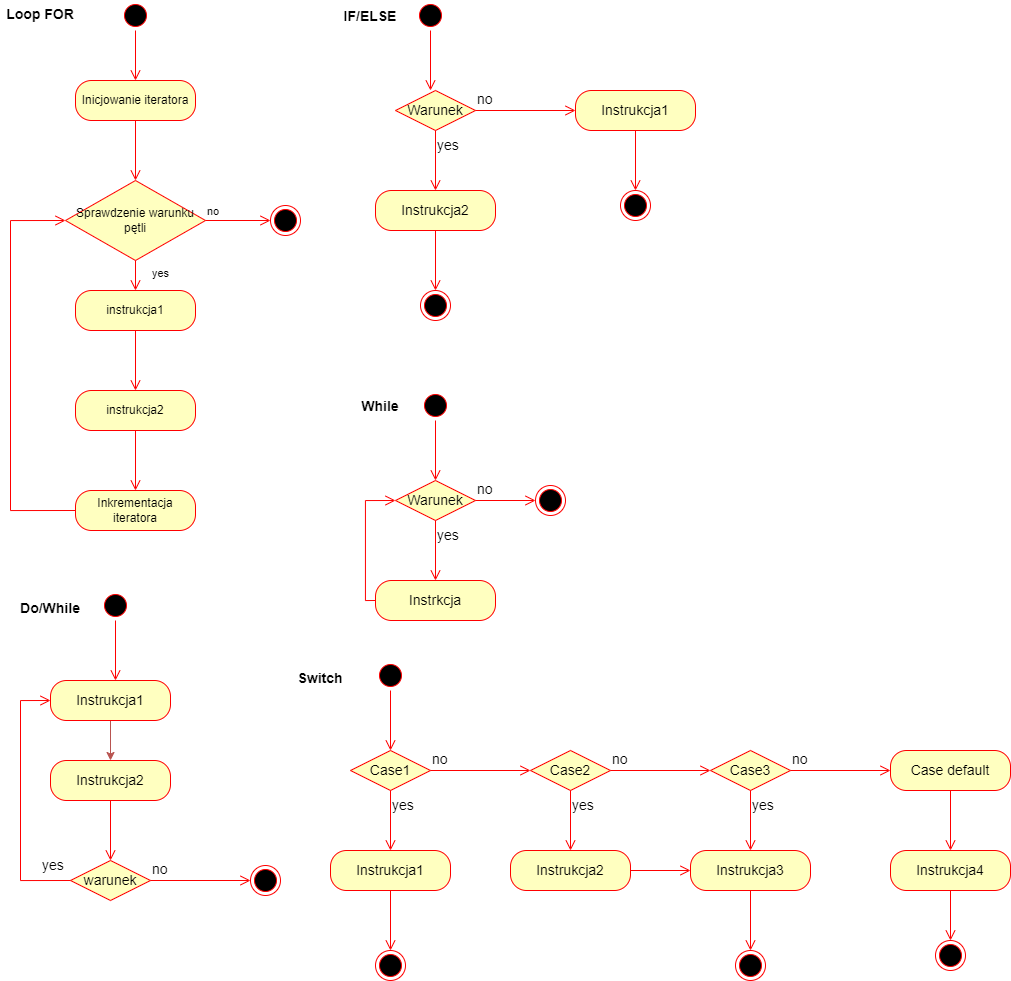

The diagram above was exported from draw.io. Its source (the exported page's mxGraphModel, read from the mxfile embedded in the PNG):
<mxGraphModel dx="1174" dy="645" grid="1" gridSize="10" guides="1" tooltips="1" connect="1" arrows="1" fold="1" page="1" pageScale="1" pageWidth="850" pageHeight="1100" background="none" math="0" shadow="0">
  <root>
    <mxCell id="0" />
    <mxCell id="1" parent="0" />
    <mxCell id="_FRk5vb2dE03iCOt-JWe-5" value="" style="ellipse;html=1;shape=startState;fillColor=#000000;strokeColor=#ff0000;" parent="1" vertex="1">
      <mxGeometry x="130" y="10" width="30" height="30" as="geometry" />
    </mxCell>
    <mxCell id="_FRk5vb2dE03iCOt-JWe-8" value="" style="edgeStyle=orthogonalEdgeStyle;html=1;verticalAlign=bottom;endArrow=open;endSize=8;strokeColor=#ff0000;rounded=0;exitX=0.5;exitY=1;exitDx=0;exitDy=0;" parent="1" source="_FRk5vb2dE03iCOt-JWe-5" edge="1">
      <mxGeometry relative="1" as="geometry">
        <mxPoint x="145" y="90" as="targetPoint" />
        <mxPoint x="145" y="30" as="sourcePoint" />
      </mxGeometry>
    </mxCell>
    <mxCell id="_FRk5vb2dE03iCOt-JWe-15" value="Sprawdzenie warunku pętli" style="rhombus;whiteSpace=wrap;html=1;fillColor=#ffffc0;strokeColor=#ff0000;" parent="1" vertex="1">
      <mxGeometry x="75" y="190" width="140" height="80" as="geometry" />
    </mxCell>
    <mxCell id="_FRk5vb2dE03iCOt-JWe-16" value="no" style="edgeStyle=orthogonalEdgeStyle;html=1;align=left;verticalAlign=bottom;endArrow=open;endSize=8;strokeColor=#ff0000;rounded=0;entryX=0;entryY=0.5;entryDx=0;entryDy=0;" parent="1" source="_FRk5vb2dE03iCOt-JWe-15" target="_FRk5vb2dE03iCOt-JWe-20" edge="1">
      <mxGeometry x="-1" relative="1" as="geometry">
        <mxPoint x="280" y="220" as="targetPoint" />
      </mxGeometry>
    </mxCell>
    <mxCell id="_FRk5vb2dE03iCOt-JWe-17" value="yes" style="edgeStyle=orthogonalEdgeStyle;html=1;align=left;verticalAlign=top;endArrow=open;endSize=8;strokeColor=#ff0000;rounded=0;" parent="1" source="_FRk5vb2dE03iCOt-JWe-15" edge="1">
      <mxGeometry x="-1" y="15" relative="1" as="geometry">
        <mxPoint x="145" y="300" as="targetPoint" />
        <mxPoint as="offset" />
      </mxGeometry>
    </mxCell>
    <mxCell id="_FRk5vb2dE03iCOt-JWe-18" value="Inicjowanie iteratora" style="rounded=1;whiteSpace=wrap;html=1;arcSize=40;fontColor=#000000;fillColor=#ffffc0;strokeColor=#ff0000;" parent="1" vertex="1">
      <mxGeometry x="85" y="90" width="120" height="40" as="geometry" />
    </mxCell>
    <mxCell id="_FRk5vb2dE03iCOt-JWe-19" value="" style="edgeStyle=orthogonalEdgeStyle;html=1;verticalAlign=bottom;endArrow=open;endSize=8;strokeColor=#ff0000;rounded=0;" parent="1" source="_FRk5vb2dE03iCOt-JWe-18" edge="1">
      <mxGeometry relative="1" as="geometry">
        <mxPoint x="145" y="190" as="targetPoint" />
      </mxGeometry>
    </mxCell>
    <mxCell id="_FRk5vb2dE03iCOt-JWe-20" value="" style="ellipse;html=1;shape=endState;fillColor=#000000;strokeColor=#ff0000;" parent="1" vertex="1">
      <mxGeometry x="280" y="215" width="30" height="30" as="geometry" />
    </mxCell>
    <mxCell id="_FRk5vb2dE03iCOt-JWe-21" value="instrukcja1" style="rounded=1;whiteSpace=wrap;html=1;arcSize=40;fontColor=#000000;fillColor=#ffffc0;strokeColor=#ff0000;" parent="1" vertex="1">
      <mxGeometry x="85" y="300" width="120" height="40" as="geometry" />
    </mxCell>
    <mxCell id="_FRk5vb2dE03iCOt-JWe-22" value="" style="edgeStyle=orthogonalEdgeStyle;html=1;verticalAlign=bottom;endArrow=open;endSize=8;strokeColor=#ff0000;rounded=0;" parent="1" source="_FRk5vb2dE03iCOt-JWe-21" edge="1">
      <mxGeometry relative="1" as="geometry">
        <mxPoint x="145" y="400" as="targetPoint" />
      </mxGeometry>
    </mxCell>
    <mxCell id="_FRk5vb2dE03iCOt-JWe-23" value="instrukcja2" style="rounded=1;whiteSpace=wrap;html=1;arcSize=40;fontColor=#000000;fillColor=#ffffc0;strokeColor=#ff0000;" parent="1" vertex="1">
      <mxGeometry x="85" y="400" width="120" height="40" as="geometry" />
    </mxCell>
    <mxCell id="_FRk5vb2dE03iCOt-JWe-24" value="" style="edgeStyle=orthogonalEdgeStyle;html=1;verticalAlign=bottom;endArrow=open;endSize=8;strokeColor=#ff0000;rounded=0;" parent="1" source="_FRk5vb2dE03iCOt-JWe-23" edge="1">
      <mxGeometry relative="1" as="geometry">
        <mxPoint x="145" y="500" as="targetPoint" />
      </mxGeometry>
    </mxCell>
    <mxCell id="_FRk5vb2dE03iCOt-JWe-27" value="Inkrementacja iteratora" style="rounded=1;whiteSpace=wrap;html=1;arcSize=40;fontColor=#000000;fillColor=#ffffc0;strokeColor=#ff0000;" parent="1" vertex="1">
      <mxGeometry x="85" y="500" width="120" height="40" as="geometry" />
    </mxCell>
    <mxCell id="_FRk5vb2dE03iCOt-JWe-28" value="" style="edgeStyle=orthogonalEdgeStyle;html=1;verticalAlign=bottom;endArrow=open;endSize=8;strokeColor=#ff0000;rounded=0;exitX=0;exitY=0.5;exitDx=0;exitDy=0;entryX=0;entryY=0.5;entryDx=0;entryDy=0;" parent="1" source="_FRk5vb2dE03iCOt-JWe-27" target="_FRk5vb2dE03iCOt-JWe-15" edge="1">
      <mxGeometry relative="1" as="geometry">
        <mxPoint x="90" y="220" as="targetPoint" />
        <Array as="points">
          <mxPoint x="20" y="520" />
          <mxPoint x="20" y="230" />
        </Array>
      </mxGeometry>
    </mxCell>
    <mxCell id="_FRk5vb2dE03iCOt-JWe-32" value="Loop FOR" style="text;align=center;fontStyle=1;verticalAlign=middle;spacingLeft=3;spacingRight=3;strokeColor=none;rotatable=0;points=[[0,0.5],[1,0.5]];portConstraint=eastwest;fontSize=14;" parent="1" vertex="1">
      <mxGeometry x="10" y="10" width="80" height="26" as="geometry" />
    </mxCell>
    <mxCell id="_FRk5vb2dE03iCOt-JWe-33" value="" style="ellipse;html=1;shape=startState;fillColor=#000000;strokeColor=#ff0000;fontSize=14;" parent="1" vertex="1">
      <mxGeometry x="425" y="10" width="30" height="30" as="geometry" />
    </mxCell>
    <mxCell id="_FRk5vb2dE03iCOt-JWe-34" value="" style="edgeStyle=orthogonalEdgeStyle;html=1;verticalAlign=bottom;endArrow=open;endSize=8;strokeColor=#ff0000;rounded=0;fontSize=14;" parent="1" source="_FRk5vb2dE03iCOt-JWe-33" edge="1">
      <mxGeometry relative="1" as="geometry">
        <mxPoint x="440" y="100" as="targetPoint" />
      </mxGeometry>
    </mxCell>
    <mxCell id="_FRk5vb2dE03iCOt-JWe-35" value="Warunek" style="rhombus;whiteSpace=wrap;html=1;fillColor=#ffffc0;strokeColor=#ff0000;fontSize=14;" parent="1" vertex="1">
      <mxGeometry x="405" y="100" width="80" height="40" as="geometry" />
    </mxCell>
    <mxCell id="_FRk5vb2dE03iCOt-JWe-36" value="no" style="edgeStyle=orthogonalEdgeStyle;html=1;align=left;verticalAlign=bottom;endArrow=open;endSize=8;strokeColor=#ff0000;rounded=0;fontSize=14;" parent="1" source="_FRk5vb2dE03iCOt-JWe-35" edge="1">
      <mxGeometry x="-1" relative="1" as="geometry">
        <mxPoint x="585" y="120" as="targetPoint" />
      </mxGeometry>
    </mxCell>
    <mxCell id="_FRk5vb2dE03iCOt-JWe-37" value="yes" style="edgeStyle=orthogonalEdgeStyle;html=1;align=left;verticalAlign=top;endArrow=open;endSize=8;strokeColor=#ff0000;rounded=0;fontSize=14;" parent="1" source="_FRk5vb2dE03iCOt-JWe-35" edge="1">
      <mxGeometry x="-1" relative="1" as="geometry">
        <mxPoint x="445" y="200" as="targetPoint" />
      </mxGeometry>
    </mxCell>
    <mxCell id="_FRk5vb2dE03iCOt-JWe-38" value="Instrukcja1" style="rounded=1;whiteSpace=wrap;html=1;arcSize=40;fontColor=#000000;fillColor=#ffffc0;strokeColor=#ff0000;fontSize=14;" parent="1" vertex="1">
      <mxGeometry x="585" y="100" width="120" height="40" as="geometry" />
    </mxCell>
    <mxCell id="_FRk5vb2dE03iCOt-JWe-39" value="" style="edgeStyle=orthogonalEdgeStyle;html=1;verticalAlign=bottom;endArrow=open;endSize=8;strokeColor=#ff0000;rounded=0;fontSize=14;" parent="1" source="_FRk5vb2dE03iCOt-JWe-38" edge="1">
      <mxGeometry relative="1" as="geometry">
        <mxPoint x="645" y="200" as="targetPoint" />
      </mxGeometry>
    </mxCell>
    <mxCell id="_FRk5vb2dE03iCOt-JWe-40" value="Instrukcja2" style="rounded=1;whiteSpace=wrap;html=1;arcSize=40;fontColor=#000000;fillColor=#ffffc0;strokeColor=#ff0000;fontSize=14;" parent="1" vertex="1">
      <mxGeometry x="385" y="200" width="120" height="40" as="geometry" />
    </mxCell>
    <mxCell id="_FRk5vb2dE03iCOt-JWe-41" value="" style="edgeStyle=orthogonalEdgeStyle;html=1;verticalAlign=bottom;endArrow=open;endSize=8;strokeColor=#ff0000;rounded=0;fontSize=14;" parent="1" source="_FRk5vb2dE03iCOt-JWe-40" edge="1">
      <mxGeometry relative="1" as="geometry">
        <mxPoint x="445" y="300" as="targetPoint" />
      </mxGeometry>
    </mxCell>
    <mxCell id="_FRk5vb2dE03iCOt-JWe-42" value="IF/ELSE" style="text;align=center;fontStyle=1;verticalAlign=middle;spacingLeft=3;spacingRight=3;strokeColor=none;rotatable=0;points=[[0,0.5],[1,0.5]];portConstraint=eastwest;fontSize=14;" parent="1" vertex="1">
      <mxGeometry x="340" y="12" width="80" height="26" as="geometry" />
    </mxCell>
    <mxCell id="_FRk5vb2dE03iCOt-JWe-43" value="" style="ellipse;html=1;shape=endState;fillColor=#000000;strokeColor=#ff0000;fontSize=14;" parent="1" vertex="1">
      <mxGeometry x="430" y="300" width="30" height="30" as="geometry" />
    </mxCell>
    <mxCell id="_FRk5vb2dE03iCOt-JWe-44" value="" style="ellipse;html=1;shape=endState;fillColor=#000000;strokeColor=#ff0000;fontSize=14;" parent="1" vertex="1">
      <mxGeometry x="630" y="200" width="30" height="30" as="geometry" />
    </mxCell>
    <mxCell id="_FRk5vb2dE03iCOt-JWe-45" value="" style="ellipse;html=1;shape=startState;fillColor=#000000;strokeColor=#ff0000;fontSize=14;" parent="1" vertex="1">
      <mxGeometry x="430" y="400" width="30" height="30" as="geometry" />
    </mxCell>
    <mxCell id="_FRk5vb2dE03iCOt-JWe-46" value="" style="edgeStyle=orthogonalEdgeStyle;html=1;verticalAlign=bottom;endArrow=open;endSize=8;strokeColor=#ff0000;rounded=0;fontSize=14;" parent="1" source="_FRk5vb2dE03iCOt-JWe-45" edge="1">
      <mxGeometry relative="1" as="geometry">
        <mxPoint x="445" y="490" as="targetPoint" />
      </mxGeometry>
    </mxCell>
    <mxCell id="_FRk5vb2dE03iCOt-JWe-49" value="Warunek" style="rhombus;whiteSpace=wrap;html=1;fillColor=#ffffc0;strokeColor=#ff0000;fontSize=14;" parent="1" vertex="1">
      <mxGeometry x="405" y="490" width="80" height="40" as="geometry" />
    </mxCell>
    <mxCell id="_FRk5vb2dE03iCOt-JWe-50" value="no" style="edgeStyle=orthogonalEdgeStyle;html=1;align=left;verticalAlign=bottom;endArrow=open;endSize=8;strokeColor=#ff0000;rounded=0;fontSize=14;" parent="1" source="_FRk5vb2dE03iCOt-JWe-49" target="_FRk5vb2dE03iCOt-JWe-54" edge="1">
      <mxGeometry x="-1" relative="1" as="geometry">
        <mxPoint x="560" y="510" as="targetPoint" />
      </mxGeometry>
    </mxCell>
    <mxCell id="_FRk5vb2dE03iCOt-JWe-51" value="yes" style="edgeStyle=orthogonalEdgeStyle;html=1;align=left;verticalAlign=top;endArrow=open;endSize=8;strokeColor=#ff0000;rounded=0;fontSize=14;" parent="1" source="_FRk5vb2dE03iCOt-JWe-49" edge="1">
      <mxGeometry x="-1" relative="1" as="geometry">
        <mxPoint x="445" y="590" as="targetPoint" />
      </mxGeometry>
    </mxCell>
    <mxCell id="_FRk5vb2dE03iCOt-JWe-52" value="Instrkcja" style="rounded=1;whiteSpace=wrap;html=1;arcSize=40;fontColor=#000000;fillColor=#ffffc0;strokeColor=#ff0000;fontSize=14;" parent="1" vertex="1">
      <mxGeometry x="385" y="590" width="120" height="40" as="geometry" />
    </mxCell>
    <mxCell id="_FRk5vb2dE03iCOt-JWe-53" value="" style="edgeStyle=orthogonalEdgeStyle;html=1;verticalAlign=bottom;endArrow=open;endSize=8;strokeColor=#ff0000;rounded=0;fontSize=14;entryX=0;entryY=0.5;entryDx=0;entryDy=0;exitX=0;exitY=0.5;exitDx=0;exitDy=0;" parent="1" source="_FRk5vb2dE03iCOt-JWe-52" target="_FRk5vb2dE03iCOt-JWe-49" edge="1">
      <mxGeometry relative="1" as="geometry">
        <mxPoint x="445" y="690" as="targetPoint" />
      </mxGeometry>
    </mxCell>
    <mxCell id="_FRk5vb2dE03iCOt-JWe-54" value="" style="ellipse;html=1;shape=endState;fillColor=#000000;strokeColor=#ff0000;fontSize=14;" parent="1" vertex="1">
      <mxGeometry x="545" y="495" width="30" height="30" as="geometry" />
    </mxCell>
    <mxCell id="_FRk5vb2dE03iCOt-JWe-72" value="" style="ellipse;html=1;shape=startState;fillColor=#000000;strokeColor=#ff0000;fontSize=14;" parent="1" vertex="1">
      <mxGeometry x="110" y="600" width="30" height="30" as="geometry" />
    </mxCell>
    <mxCell id="_FRk5vb2dE03iCOt-JWe-73" value="" style="edgeStyle=orthogonalEdgeStyle;html=1;verticalAlign=bottom;endArrow=open;endSize=8;strokeColor=#ff0000;rounded=0;fontSize=14;" parent="1" source="_FRk5vb2dE03iCOt-JWe-72" edge="1">
      <mxGeometry relative="1" as="geometry">
        <mxPoint x="125" y="690" as="targetPoint" />
      </mxGeometry>
    </mxCell>
    <mxCell id="_FRk5vb2dE03iCOt-JWe-87" value="" style="edgeStyle=orthogonalEdgeStyle;rounded=0;orthogonalLoop=1;jettySize=auto;html=1;fontSize=14;fillColor=#f8cecc;strokeColor=#b85450;" parent="1" source="_FRk5vb2dE03iCOt-JWe-74" target="_FRk5vb2dE03iCOt-JWe-86" edge="1">
      <mxGeometry relative="1" as="geometry" />
    </mxCell>
    <mxCell id="_FRk5vb2dE03iCOt-JWe-74" value="Instrukcja1" style="rounded=1;whiteSpace=wrap;html=1;arcSize=40;fontColor=#000000;fillColor=#ffffc0;strokeColor=#ff0000;fontSize=14;" parent="1" vertex="1">
      <mxGeometry x="60" y="690" width="120" height="40" as="geometry" />
    </mxCell>
    <mxCell id="_FRk5vb2dE03iCOt-JWe-75" value="" style="edgeStyle=orthogonalEdgeStyle;html=1;verticalAlign=bottom;endArrow=open;endSize=8;strokeColor=#ff0000;rounded=0;fontSize=14;exitX=0.5;exitY=1;exitDx=0;exitDy=0;" parent="1" source="_FRk5vb2dE03iCOt-JWe-86" edge="1">
      <mxGeometry relative="1" as="geometry">
        <mxPoint x="120" y="870" as="targetPoint" />
        <mxPoint x="120" y="810" as="sourcePoint" />
      </mxGeometry>
    </mxCell>
    <mxCell id="_FRk5vb2dE03iCOt-JWe-76" value="warunek" style="rhombus;whiteSpace=wrap;html=1;fillColor=#ffffc0;strokeColor=#ff0000;fontSize=14;" parent="1" vertex="1">
      <mxGeometry x="80" y="870" width="80" height="40" as="geometry" />
    </mxCell>
    <mxCell id="_FRk5vb2dE03iCOt-JWe-77" value="no" style="edgeStyle=orthogonalEdgeStyle;html=1;align=left;verticalAlign=bottom;endArrow=open;endSize=8;strokeColor=#ff0000;rounded=0;fontSize=14;" parent="1" source="_FRk5vb2dE03iCOt-JWe-76" edge="1">
      <mxGeometry x="-1" relative="1" as="geometry">
        <mxPoint x="260" y="890" as="targetPoint" />
      </mxGeometry>
    </mxCell>
    <mxCell id="_FRk5vb2dE03iCOt-JWe-78" value="yes" style="edgeStyle=orthogonalEdgeStyle;html=1;align=left;verticalAlign=top;endArrow=open;endSize=8;strokeColor=#ff0000;rounded=0;fontSize=14;entryX=0;entryY=0.5;entryDx=0;entryDy=0;exitX=0;exitY=0.5;exitDx=0;exitDy=0;" parent="1" source="_FRk5vb2dE03iCOt-JWe-76" target="_FRk5vb2dE03iCOt-JWe-74" edge="1">
      <mxGeometry x="-0.3846" y="-20" relative="1" as="geometry">
        <mxPoint x="60" y="790" as="targetPoint" />
        <Array as="points">
          <mxPoint x="30" y="890" />
          <mxPoint x="30" y="710" />
        </Array>
        <mxPoint as="offset" />
      </mxGeometry>
    </mxCell>
    <mxCell id="_FRk5vb2dE03iCOt-JWe-79" value="" style="ellipse;html=1;shape=endState;fillColor=#000000;strokeColor=#ff0000;fontSize=14;" parent="1" vertex="1">
      <mxGeometry x="260" y="875" width="30" height="30" as="geometry" />
    </mxCell>
    <mxCell id="_FRk5vb2dE03iCOt-JWe-80" value="While" style="text;align=center;fontStyle=1;verticalAlign=middle;spacingLeft=3;spacingRight=3;strokeColor=none;rotatable=0;points=[[0,0.5],[1,0.5]];portConstraint=eastwest;fontSize=14;" parent="1" vertex="1">
      <mxGeometry x="350" y="402" width="80" height="26" as="geometry" />
    </mxCell>
    <mxCell id="_FRk5vb2dE03iCOt-JWe-81" value="Do/While" style="text;align=center;fontStyle=1;verticalAlign=middle;spacingLeft=3;spacingRight=3;strokeColor=none;rotatable=0;points=[[0,0.5],[1,0.5]];portConstraint=eastwest;fontSize=14;" parent="1" vertex="1">
      <mxGeometry x="20" y="604" width="80" height="26" as="geometry" />
    </mxCell>
    <mxCell id="_FRk5vb2dE03iCOt-JWe-86" value="Instrukcja2" style="rounded=1;whiteSpace=wrap;html=1;arcSize=40;fontColor=#000000;fillColor=#ffffc0;strokeColor=#ff0000;fontSize=14;" parent="1" vertex="1">
      <mxGeometry x="60" y="770" width="120" height="40" as="geometry" />
    </mxCell>
    <mxCell id="_FRk5vb2dE03iCOt-JWe-88" value="" style="ellipse;html=1;shape=startState;fillColor=#000000;strokeColor=#ff0000;fontSize=14;" parent="1" vertex="1">
      <mxGeometry x="385" y="670" width="30" height="30" as="geometry" />
    </mxCell>
    <mxCell id="_FRk5vb2dE03iCOt-JWe-89" value="" style="edgeStyle=orthogonalEdgeStyle;html=1;verticalAlign=bottom;endArrow=open;endSize=8;strokeColor=#ff0000;rounded=0;fontSize=14;" parent="1" source="_FRk5vb2dE03iCOt-JWe-88" edge="1">
      <mxGeometry relative="1" as="geometry">
        <mxPoint x="400" y="760" as="targetPoint" />
      </mxGeometry>
    </mxCell>
    <mxCell id="_FRk5vb2dE03iCOt-JWe-90" value="Case1" style="rhombus;whiteSpace=wrap;html=1;fillColor=#ffffc0;strokeColor=#ff0000;fontSize=14;" parent="1" vertex="1">
      <mxGeometry x="360" y="760" width="80" height="40" as="geometry" />
    </mxCell>
    <mxCell id="_FRk5vb2dE03iCOt-JWe-91" value="no" style="edgeStyle=orthogonalEdgeStyle;html=1;align=left;verticalAlign=bottom;endArrow=open;endSize=8;strokeColor=#ff0000;rounded=0;fontSize=14;" parent="1" source="_FRk5vb2dE03iCOt-JWe-90" edge="1">
      <mxGeometry x="-1" relative="1" as="geometry">
        <mxPoint x="540" y="780" as="targetPoint" />
      </mxGeometry>
    </mxCell>
    <mxCell id="_FRk5vb2dE03iCOt-JWe-92" value="yes" style="edgeStyle=orthogonalEdgeStyle;html=1;align=left;verticalAlign=top;endArrow=open;endSize=8;strokeColor=#ff0000;rounded=0;fontSize=14;" parent="1" source="_FRk5vb2dE03iCOt-JWe-90" edge="1">
      <mxGeometry x="-1" relative="1" as="geometry">
        <mxPoint x="400" y="860" as="targetPoint" />
      </mxGeometry>
    </mxCell>
    <mxCell id="_FRk5vb2dE03iCOt-JWe-93" value="Case2" style="rhombus;whiteSpace=wrap;html=1;fillColor=#ffffc0;strokeColor=#ff0000;fontSize=14;" parent="1" vertex="1">
      <mxGeometry x="540" y="760" width="80" height="40" as="geometry" />
    </mxCell>
    <mxCell id="_FRk5vb2dE03iCOt-JWe-94" value="no" style="edgeStyle=orthogonalEdgeStyle;html=1;align=left;verticalAlign=bottom;endArrow=open;endSize=8;strokeColor=#ff0000;rounded=0;fontSize=14;" parent="1" source="_FRk5vb2dE03iCOt-JWe-93" edge="1">
      <mxGeometry x="-1" relative="1" as="geometry">
        <mxPoint x="720" y="780" as="targetPoint" />
      </mxGeometry>
    </mxCell>
    <mxCell id="_FRk5vb2dE03iCOt-JWe-95" value="yes" style="edgeStyle=orthogonalEdgeStyle;html=1;align=left;verticalAlign=top;endArrow=open;endSize=8;strokeColor=#ff0000;rounded=0;fontSize=14;" parent="1" source="_FRk5vb2dE03iCOt-JWe-93" edge="1">
      <mxGeometry x="-1" relative="1" as="geometry">
        <mxPoint x="580" y="860" as="targetPoint" />
      </mxGeometry>
    </mxCell>
    <mxCell id="_FRk5vb2dE03iCOt-JWe-96" value="Case3" style="rhombus;whiteSpace=wrap;html=1;fillColor=#ffffc0;strokeColor=#ff0000;fontSize=14;" parent="1" vertex="1">
      <mxGeometry x="720" y="760" width="80" height="40" as="geometry" />
    </mxCell>
    <mxCell id="_FRk5vb2dE03iCOt-JWe-97" value="no" style="edgeStyle=orthogonalEdgeStyle;html=1;align=left;verticalAlign=bottom;endArrow=open;endSize=8;strokeColor=#ff0000;rounded=0;fontSize=14;" parent="1" source="_FRk5vb2dE03iCOt-JWe-96" edge="1">
      <mxGeometry x="-1" relative="1" as="geometry">
        <mxPoint x="900" y="780" as="targetPoint" />
      </mxGeometry>
    </mxCell>
    <mxCell id="_FRk5vb2dE03iCOt-JWe-98" value="yes" style="edgeStyle=orthogonalEdgeStyle;html=1;align=left;verticalAlign=top;endArrow=open;endSize=8;strokeColor=#ff0000;rounded=0;fontSize=14;" parent="1" source="_FRk5vb2dE03iCOt-JWe-96" edge="1">
      <mxGeometry x="-1" relative="1" as="geometry">
        <mxPoint x="760" y="860" as="targetPoint" />
      </mxGeometry>
    </mxCell>
    <mxCell id="_FRk5vb2dE03iCOt-JWe-106" value="Case default" style="rounded=1;whiteSpace=wrap;html=1;arcSize=40;fontColor=#000000;fillColor=#ffffc0;strokeColor=#ff0000;fontSize=14;" parent="1" vertex="1">
      <mxGeometry x="900" y="760" width="120" height="40" as="geometry" />
    </mxCell>
    <mxCell id="_FRk5vb2dE03iCOt-JWe-107" value="" style="edgeStyle=orthogonalEdgeStyle;html=1;verticalAlign=bottom;endArrow=open;endSize=8;strokeColor=#ff0000;rounded=0;fontSize=14;" parent="1" source="_FRk5vb2dE03iCOt-JWe-106" edge="1">
      <mxGeometry relative="1" as="geometry">
        <mxPoint x="960" y="860" as="targetPoint" />
      </mxGeometry>
    </mxCell>
    <mxCell id="_FRk5vb2dE03iCOt-JWe-108" value="Instrukcja1" style="rounded=1;whiteSpace=wrap;html=1;arcSize=40;fontColor=#000000;fillColor=#ffffc0;strokeColor=#ff0000;fontSize=14;" parent="1" vertex="1">
      <mxGeometry x="340" y="860" width="120" height="40" as="geometry" />
    </mxCell>
    <mxCell id="_FRk5vb2dE03iCOt-JWe-109" value="" style="edgeStyle=orthogonalEdgeStyle;html=1;verticalAlign=bottom;endArrow=open;endSize=8;strokeColor=#ff0000;rounded=0;fontSize=14;" parent="1" source="_FRk5vb2dE03iCOt-JWe-108" edge="1">
      <mxGeometry relative="1" as="geometry">
        <mxPoint x="400" y="960" as="targetPoint" />
      </mxGeometry>
    </mxCell>
    <mxCell id="_FRk5vb2dE03iCOt-JWe-110" value="Instrukcja2" style="rounded=1;whiteSpace=wrap;html=1;arcSize=40;fontColor=#000000;fillColor=#ffffc0;strokeColor=#ff0000;fontSize=14;" parent="1" vertex="1">
      <mxGeometry x="520" y="860" width="120" height="40" as="geometry" />
    </mxCell>
    <mxCell id="_FRk5vb2dE03iCOt-JWe-111" value="" style="edgeStyle=orthogonalEdgeStyle;html=1;verticalAlign=bottom;endArrow=open;endSize=8;strokeColor=#ff0000;rounded=0;fontSize=14;entryX=0;entryY=0.5;entryDx=0;entryDy=0;" parent="1" source="_FRk5vb2dE03iCOt-JWe-110" target="_FRk5vb2dE03iCOt-JWe-112" edge="1">
      <mxGeometry relative="1" as="geometry">
        <mxPoint x="580" y="960" as="targetPoint" />
      </mxGeometry>
    </mxCell>
    <mxCell id="_FRk5vb2dE03iCOt-JWe-112" value="Instrukcja3" style="rounded=1;whiteSpace=wrap;html=1;arcSize=40;fontColor=#000000;fillColor=#ffffc0;strokeColor=#ff0000;fontSize=14;" parent="1" vertex="1">
      <mxGeometry x="700" y="860" width="120" height="40" as="geometry" />
    </mxCell>
    <mxCell id="_FRk5vb2dE03iCOt-JWe-113" value="" style="edgeStyle=orthogonalEdgeStyle;html=1;verticalAlign=bottom;endArrow=open;endSize=8;strokeColor=#ff0000;rounded=0;fontSize=14;" parent="1" source="_FRk5vb2dE03iCOt-JWe-112" edge="1">
      <mxGeometry relative="1" as="geometry">
        <mxPoint x="760" y="960" as="targetPoint" />
      </mxGeometry>
    </mxCell>
    <mxCell id="_FRk5vb2dE03iCOt-JWe-114" value="Instrukcja4" style="rounded=1;whiteSpace=wrap;html=1;arcSize=40;fontColor=#000000;fillColor=#ffffc0;strokeColor=#ff0000;fontSize=14;" parent="1" vertex="1">
      <mxGeometry x="900" y="860" width="120" height="40" as="geometry" />
    </mxCell>
    <mxCell id="_FRk5vb2dE03iCOt-JWe-115" value="" style="edgeStyle=orthogonalEdgeStyle;html=1;verticalAlign=bottom;endArrow=open;endSize=8;strokeColor=#ff0000;rounded=0;fontSize=14;" parent="1" source="_FRk5vb2dE03iCOt-JWe-114" edge="1">
      <mxGeometry relative="1" as="geometry">
        <mxPoint x="960" y="950" as="targetPoint" />
      </mxGeometry>
    </mxCell>
    <mxCell id="_FRk5vb2dE03iCOt-JWe-116" value="" style="ellipse;html=1;shape=endState;fillColor=#000000;strokeColor=#ff0000;fontSize=14;" parent="1" vertex="1">
      <mxGeometry x="385" y="960" width="30" height="30" as="geometry" />
    </mxCell>
    <mxCell id="_FRk5vb2dE03iCOt-JWe-117" value="" style="ellipse;html=1;shape=endState;fillColor=#000000;strokeColor=#ff0000;fontSize=14;" parent="1" vertex="1">
      <mxGeometry x="745" y="960" width="30" height="30" as="geometry" />
    </mxCell>
    <mxCell id="_FRk5vb2dE03iCOt-JWe-118" value="" style="ellipse;html=1;shape=endState;fillColor=#000000;strokeColor=#ff0000;fontSize=14;" parent="1" vertex="1">
      <mxGeometry x="945" y="950" width="30" height="30" as="geometry" />
    </mxCell>
    <mxCell id="_FRk5vb2dE03iCOt-JWe-119" value="Switch" style="text;align=center;fontStyle=1;verticalAlign=middle;spacingLeft=3;spacingRight=3;strokeColor=none;rotatable=0;points=[[0,0.5],[1,0.5]];portConstraint=eastwest;fontSize=14;" parent="1" vertex="1">
      <mxGeometry x="290" y="674" width="80" height="26" as="geometry" />
    </mxCell>
  </root>
</mxGraphModel>